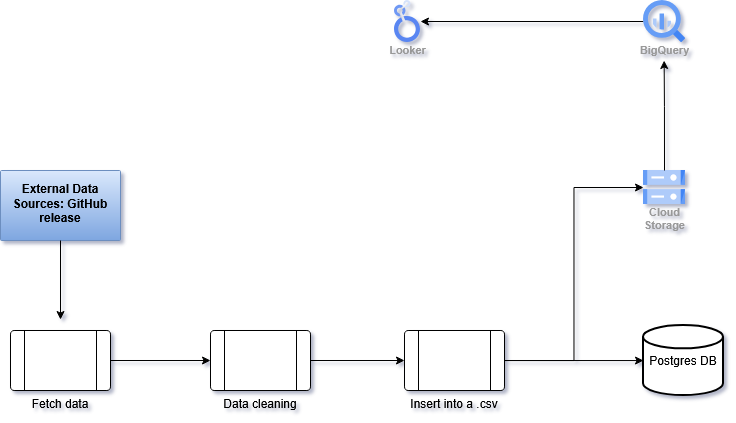

The diagram above was exported from draw.io. Its source (the exported page's mxGraphModel, read from the mxfile embedded in the PNG):
<mxGraphModel dx="1005" dy="1695" grid="1" gridSize="10" guides="1" tooltips="1" connect="1" arrows="1" fold="1" page="1" pageScale="1" pageWidth="827" pageHeight="1169" math="0" shadow="0">
  <root>
    <mxCell id="0" />
    <mxCell id="1" parent="0" />
    <mxCell id="LhTvTeXHlkYLFWllpPgE-2" edge="1" parent="1" source="Zus8OgtiQ3PbFKS68c0e-6" style="edgeStyle=orthogonalEdgeStyle;rounded=0;orthogonalLoop=1;jettySize=auto;html=1;exitX=1;exitY=0.5;exitDx=0;exitDy=0;entryX=0;entryY=0.5;entryDx=0;entryDy=0;" target="aiuNV87EkCTE18pjCoWT-3">
      <mxGeometry relative="1" as="geometry">
        <Array as="points">
          <mxPoint x="663" y="230" />
        </Array>
        <mxPoint x="664" y="230" as="targetPoint" />
      </mxGeometry>
    </mxCell>
    <mxCell id="LhTvTeXHlkYLFWllpPgE-5" edge="1" parent="1" source="Zus8OgtiQ3PbFKS68c0e-6" style="edgeStyle=orthogonalEdgeStyle;rounded=0;orthogonalLoop=1;jettySize=auto;html=1;entryX=0;entryY=0.5;entryDx=0;entryDy=0;" target="LhTvTeXHlkYLFWllpPgE-14">
      <mxGeometry relative="1" as="geometry">
        <mxPoint x="644" y="80" as="targetPoint" />
      </mxGeometry>
    </mxCell>
    <mxCell id="Zus8OgtiQ3PbFKS68c0e-6" parent="1" style="verticalLabelPosition=bottom;verticalAlign=top;html=1;shape=process;whiteSpace=wrap;rounded=1;size=0.14;arcSize=6;" value="&lt;div&gt;Insert into a .csv&lt;/div&gt;" vertex="1">
      <mxGeometry height="60" width="100" x="424" y="200" as="geometry" />
    </mxCell>
    <mxCell id="LhTvTeXHlkYLFWllpPgE-17" edge="1" parent="1" source="LhTvTeXHlkYLFWllpPgE-13" style="edgeStyle=orthogonalEdgeStyle;rounded=0;orthogonalLoop=1;jettySize=auto;html=1;exitX=0;exitY=0.5;exitDx=0;exitDy=0;entryX=1;entryY=0.5;entryDx=0;entryDy=0;" target="LhTvTeXHlkYLFWllpPgE-16">
      <mxGeometry relative="1" as="geometry" />
    </mxCell>
    <mxCell id="LhTvTeXHlkYLFWllpPgE-13" parent="1" style="sketch=0;html=1;verticalAlign=top;labelPosition=center;verticalLabelPosition=bottom;align=center;spacingTop=-6;fontSize=11;fontStyle=1;fontColor=#999999;shape=image;aspect=fixed;imageAspect=0;image=data:image/svg+xml,(base64 omitted: 1156 chars);" value="BigQuery" vertex="1">
      <mxGeometry height="42" width="42" x="663" y="-130" as="geometry" />
    </mxCell>
    <mxCell id="LhTvTeXHlkYLFWllpPgE-14" parent="1" style="sketch=0;html=1;verticalAlign=top;labelPosition=center;verticalLabelPosition=bottom;align=center;spacingTop=-6;fontSize=11;fontStyle=1;fontColor=#999999;shape=image;aspect=fixed;imageAspect=0;image=data:image/svg+xml,(base64 omitted: 1124 chars);" value="Cloud&#10;Storage" vertex="1">
      <mxGeometry height="34" width="42" x="663" y="40" as="geometry" />
    </mxCell>
    <mxCell id="LhTvTeXHlkYLFWllpPgE-15" edge="1" parent="1" source="LhTvTeXHlkYLFWllpPgE-14" style="edgeStyle=orthogonalEdgeStyle;rounded=0;orthogonalLoop=1;jettySize=auto;html=1;exitX=0.5;exitY=0;exitDx=0;exitDy=0;entryX=0.492;entryY=1.429;entryDx=0;entryDy=0;entryPerimeter=0;" target="LhTvTeXHlkYLFWllpPgE-13">
      <mxGeometry relative="1" as="geometry" />
    </mxCell>
    <mxCell id="LhTvTeXHlkYLFWllpPgE-16" parent="1" style="sketch=0;html=1;verticalAlign=top;labelPosition=center;verticalLabelPosition=bottom;align=center;spacingTop=-6;fontSize=11;fontStyle=1;fontColor=#999999;shape=image;aspect=fixed;imageAspect=0;image=data:image/svg+xml,(base64 omitted: 3708 chars);" value="Looker" vertex="1">
      <mxGeometry height="42" width="26" x="414" y="-130" as="geometry" />
    </mxCell>
    <mxCell id="LhTvTeXHlkYLFWllpPgE-19" parent="1" style="points=[[0,0,0],[0.25,0,0],[0.5,0,0],[0.75,0,0],[1,0,0],[1,0.25,0],[1,0.5,0],[1,0.75,0],[1,1,0],[0.75,1,0],[0.5,1,0],[0.25,1,0],[0,1,0],[0,0.75,0],[0,0.5,0],[0,0.25,0]];rounded=1;absoluteArcSize=1;arcSize=2;html=1;shadow=0;dashed=0;fontSize=12;align=center;verticalAlign=middle;spacing=10;spacingTop=-4;whiteSpace=wrap;fillColor=#dae8fc;strokeColor=#6c8ebf;imageAlign=left;noLabel=0;container=0;backgroundOutline=0;fontStyle=1;labelPosition=center;verticalLabelPosition=middle;labelBackgroundColor=none;labelBorderColor=none;gradientColor=#7ea6e0;" value="External Data&lt;br&gt;&lt;div&gt;Sources: GitHub release&lt;/div&gt;" vertex="1">
      <mxGeometry height="70" width="120" x="20" y="40" as="geometry" />
    </mxCell>
    <mxCell id="LhTvTeXHlkYLFWllpPgE-21" edge="1" parent="1" source="LhTvTeXHlkYLFWllpPgE-19" style="edgeStyle=orthogonalEdgeStyle;rounded=0;orthogonalLoop=1;jettySize=auto;html=1;entryX=0.4;entryY=-0.012;entryDx=0;entryDy=0;entryPerimeter=0;">
      <mxGeometry relative="1" as="geometry">
        <mxPoint x="80" y="189.03999999999996" as="targetPoint" />
      </mxGeometry>
    </mxCell>
    <mxCell id="aiuNV87EkCTE18pjCoWT-6" edge="1" parent="1" source="aiuNV87EkCTE18pjCoWT-2" style="edgeStyle=orthogonalEdgeStyle;rounded=0;orthogonalLoop=1;jettySize=auto;html=1;" target="aiuNV87EkCTE18pjCoWT-5" value="">
      <mxGeometry relative="1" as="geometry" />
    </mxCell>
    <mxCell id="aiuNV87EkCTE18pjCoWT-2" parent="1" style="verticalLabelPosition=bottom;verticalAlign=top;html=1;shape=process;whiteSpace=wrap;rounded=1;size=0.14;arcSize=6;" value="&lt;div&gt;Fetch data&lt;/div&gt;" vertex="1">
      <mxGeometry height="60" width="100" x="30" y="200" as="geometry" />
    </mxCell>
    <mxCell id="aiuNV87EkCTE18pjCoWT-3" parent="1" style="strokeWidth=2;html=1;shape=mxgraph.flowchart.database;whiteSpace=wrap;" value="Postgres DB" vertex="1">
      <mxGeometry height="70" width="80" x="663" y="195" as="geometry" />
    </mxCell>
    <mxCell id="aiuNV87EkCTE18pjCoWT-7" edge="1" parent="1" source="aiuNV87EkCTE18pjCoWT-5" style="edgeStyle=orthogonalEdgeStyle;rounded=0;orthogonalLoop=1;jettySize=auto;html=1;" target="Zus8OgtiQ3PbFKS68c0e-6" value="">
      <mxGeometry relative="1" as="geometry" />
    </mxCell>
    <mxCell id="aiuNV87EkCTE18pjCoWT-5" parent="1" style="verticalLabelPosition=bottom;verticalAlign=top;html=1;shape=process;whiteSpace=wrap;rounded=1;size=0.14;arcSize=6;" value="Data cleaning" vertex="1">
      <mxGeometry height="60" width="100" x="230" y="200" as="geometry" />
    </mxCell>
  </root>
</mxGraphModel>